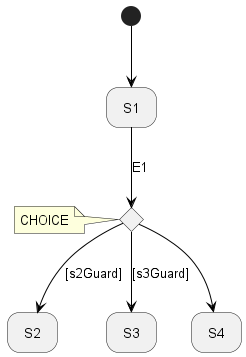

The diagram above was rendered by PlantUML. Its source (embedded in the PNG):
@startuml
'https://plantuml.com/state-diagram

'hide description area for state without description
hide empty description

'CHOICE <<CHOICE>>
state CHOICE <<choice>>
note left of CHOICE : CHOICE
state S1
state S2
state S3
state S4


[*] -[#000000]-> S1
S1 -down[#000000]-> CHOICE : E1
CHOICE -down[#000000]-> S4
CHOICE -down[#000000]-> S3 : [s3Guard]
CHOICE -down[#000000]-> S2 : [s2Guard]

@enduml